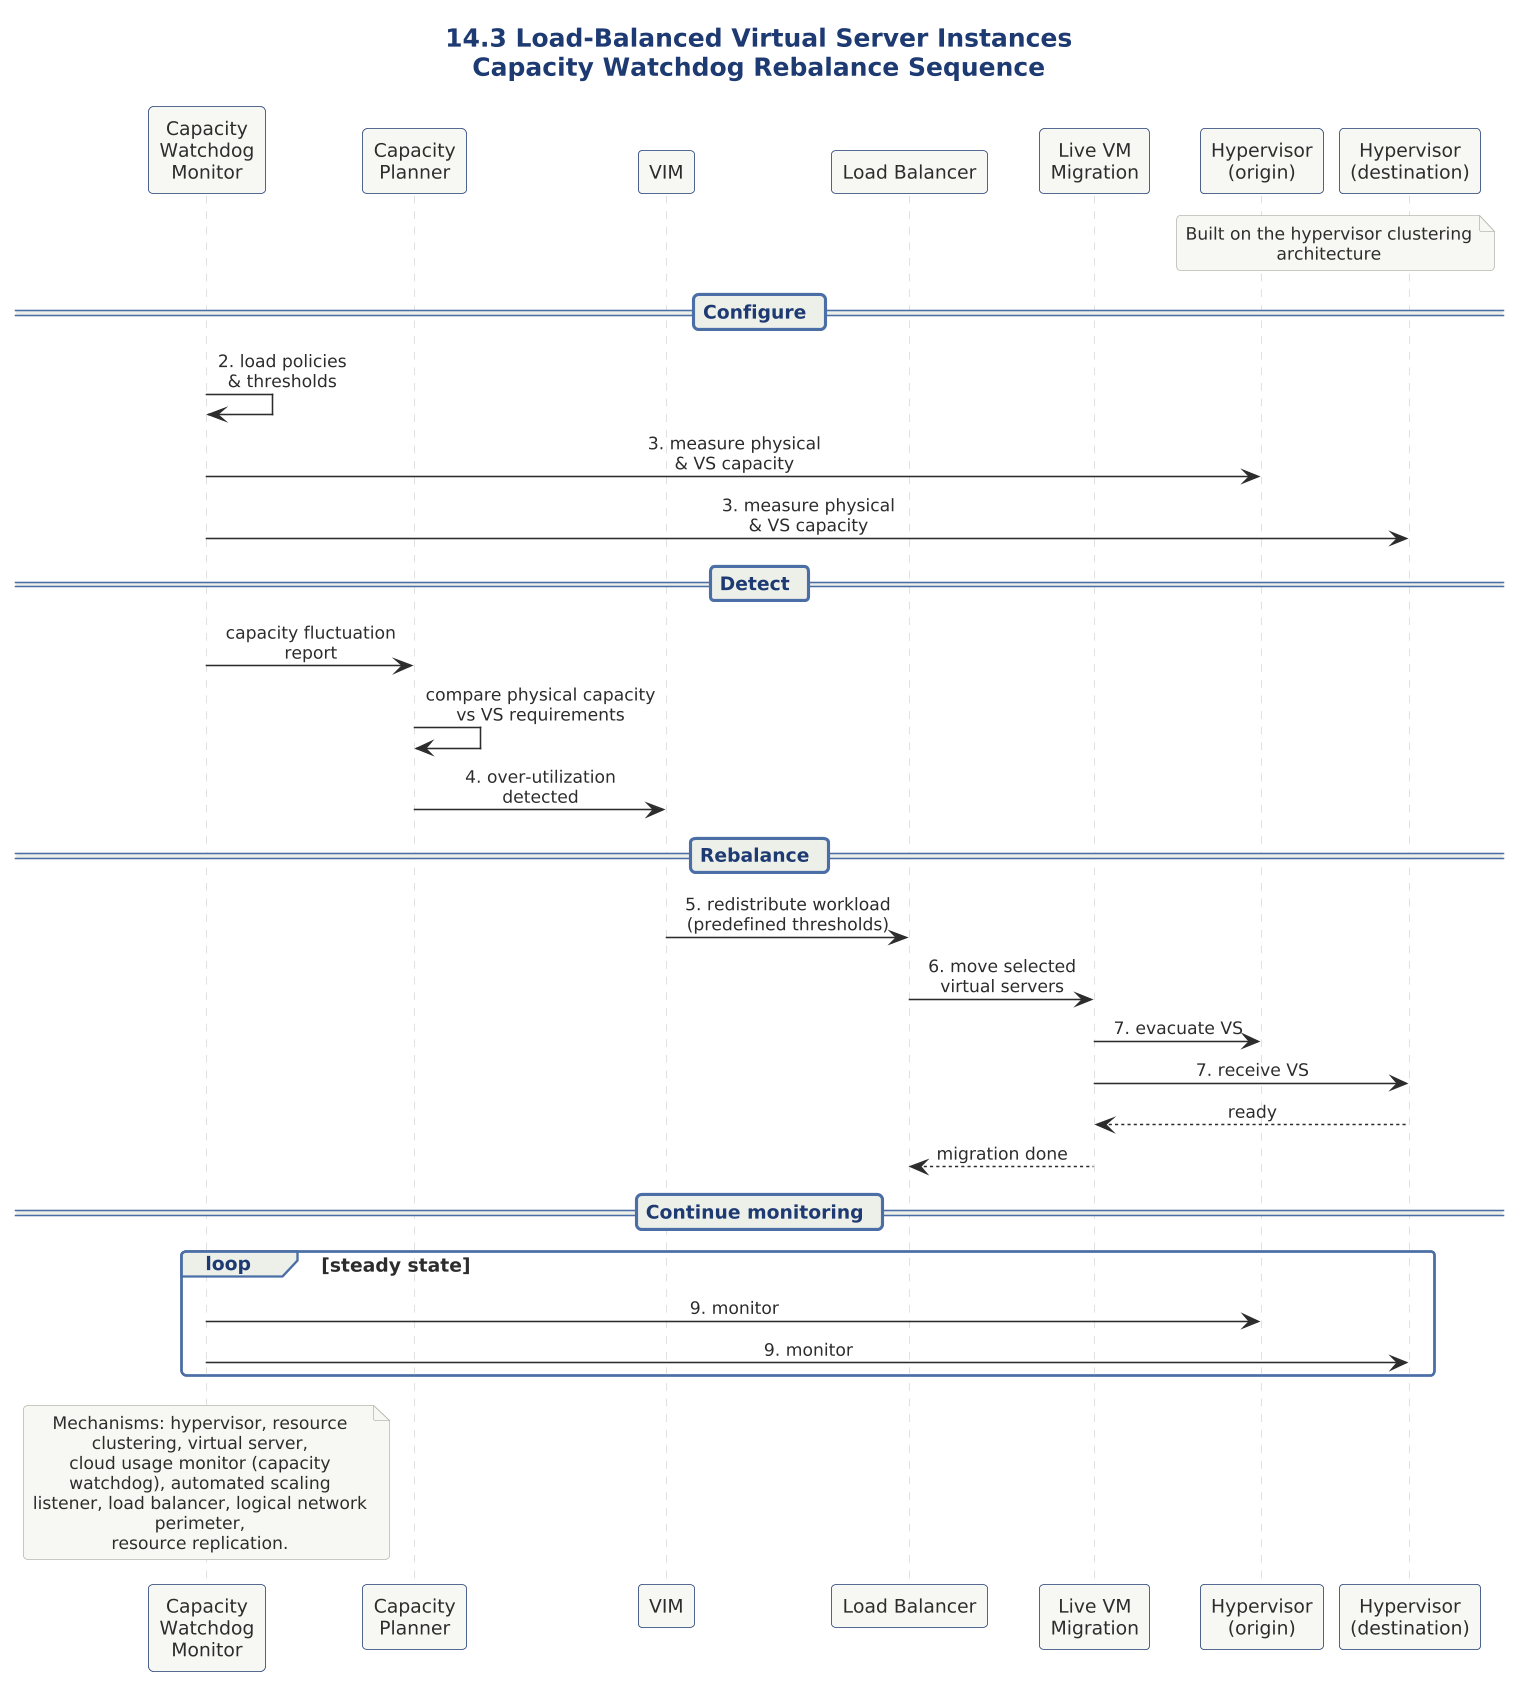

The diagram above was rendered by PlantUML. Its source (embedded in the PNG):
@startuml

scale 1.5625



' ============================================================
' Diagram   : Load-Balanced VS Instances - Workload Rebalance
' Section   : 14.3 Load-Balanced Virtual Server Instances
' Type      : Sequence diagram
' Message   : The capacity watchdog system detects host
'             over/under-utilization and triggers live VM
'             migration to redistribute virtual servers.
' ============================================================

!include ../../../../../../../tooling/styles/plantuml/interaction/sequence-diagram-style.iuml

title 14.3 Load-Balanced Virtual Server Instances\nCapacity Watchdog Rebalance Sequence

participant "Capacity\nWatchdog\nMonitor" as CWM
participant "Capacity\nPlanner" as CP
participant "VIM" as VIM
participant "Load Balancer" as LB
participant "Live VM\nMigration" as LVM
participant "Hypervisor\n(origin)" as HO
participant "Hypervisor\n(destination)" as HD

note over HO, HD
  Built on the hypervisor clustering architecture
end note

== Configure ==
CWM -> CWM : 2. load policies\n& thresholds
CWM -> HO : 3. measure physical\n& VS capacity
CWM -> HD : 3. measure physical\n& VS capacity

== Detect ==
CP <- CWM : capacity fluctuation\nreport
CP -> CP : compare physical capacity\nvs VS requirements
CP -> VIM : 4. over-utilization\ndetected

== Rebalance ==
VIM -> LB : 5. redistribute workload\n(predefined thresholds)
LB -> LVM : 6. move selected\nvirtual servers
LVM -> HO : 7. evacuate VS
LVM -> HD : 7. receive VS
HD --> LVM : ready
LVM --> LB : migration done

== Continue monitoring ==
loop steady state
  CWM -> HO : 9. monitor
  CWM -> HD : 9. monitor
end

note over CWM
  Mechanisms: hypervisor, resource clustering, virtual server,
  cloud usage monitor (capacity watchdog), automated scaling
  listener, load balancer, logical network perimeter,
  resource replication.
end note

@enduml